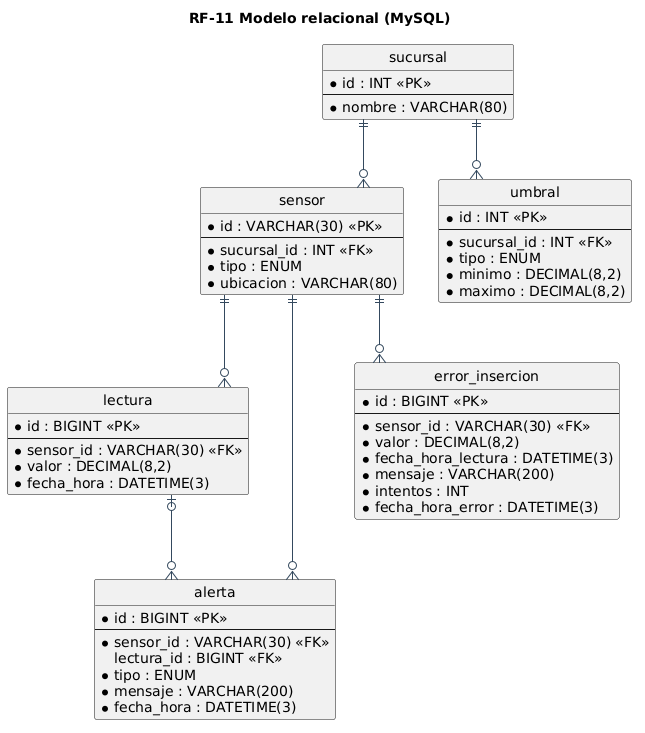

The diagram above was rendered by PlantUML. Its source (embedded in the PNG):
@startuml relacional_rf11
title RF-11 Modelo relacional (MySQL)
hide circle
skinparam linetype ortho
skinparam shadowing false
skinparam defaultFontName Arial
skinparam ArrowColor #34495E
skinparam entity {
  BackgroundColor #FDFEFE
  BorderColor #34495E
}

entity sucursal {
  * id : INT <<PK>>
  --
  * nombre : VARCHAR(80)
}

entity sensor {
  * id : VARCHAR(30) <<PK>>
  --
  * sucursal_id : INT <<FK>>
  * tipo : ENUM
  * ubicacion : VARCHAR(80)
}

entity umbral {
  * id : INT <<PK>>
  --
  * sucursal_id : INT <<FK>>
  * tipo : ENUM
  * minimo : DECIMAL(8,2)
  * maximo : DECIMAL(8,2)
}

entity lectura {
  * id : BIGINT <<PK>>
  --
  * sensor_id : VARCHAR(30) <<FK>>
  * valor : DECIMAL(8,2)
  * fecha_hora : DATETIME(3)
}

entity alerta {
  * id : BIGINT <<PK>>
  --
  * sensor_id : VARCHAR(30) <<FK>>
  lectura_id : BIGINT <<FK>>
  * tipo : ENUM
  * mensaje : VARCHAR(200)
  * fecha_hora : DATETIME(3)
}

entity error_insercion {
  * id : BIGINT <<PK>>
  --
  * sensor_id : VARCHAR(30) <<FK>>
  * valor : DECIMAL(8,2)
  * fecha_hora_lectura : DATETIME(3)
  * mensaje : VARCHAR(200)
  * intentos : INT
  * fecha_hora_error : DATETIME(3)
}

sucursal ||--o{ sensor
sucursal ||--o{ umbral
sensor ||--o{ lectura
sensor ||--o{ alerta
sensor ||--o{ error_insercion
lectura |o--o{ alerta

@enduml